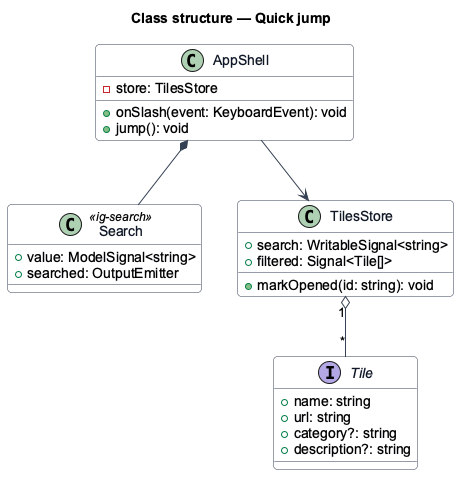

The diagram above was rendered by PlantUML. Its source (embedded in the PNG):
@startuml
' --- shared skin header ---
skinparam backgroundColor #FFFFFF
skinparam shadowing false
skinparam roundcorner 8
skinparam defaultFontName Arial
skinparam ArrowColor #344054
skinparam class {
  BorderColor #344054
  FontColor #101828
  BackgroundColor #F9FAFB
}
' --------------------------
title Class structure — Quick jump

class AppShell {
  -store: TilesStore
  +onSlash(event: KeyboardEvent): void
  +jump(): void
}
class Search <<ig-search>> {
  +value: ModelSignal<string>
  +searched: OutputEmitter
}
class TilesStore {
  +search: WritableSignal<string>
  +filtered: Signal<Tile[]>
  +markOpened(id: string): void
}
interface Tile {
  +name: string
  +url: string
  +category?: string
  +description?: string
}
AppShell *-- Search
AppShell --> TilesStore
TilesStore "1" o-- "*" Tile
@enduml